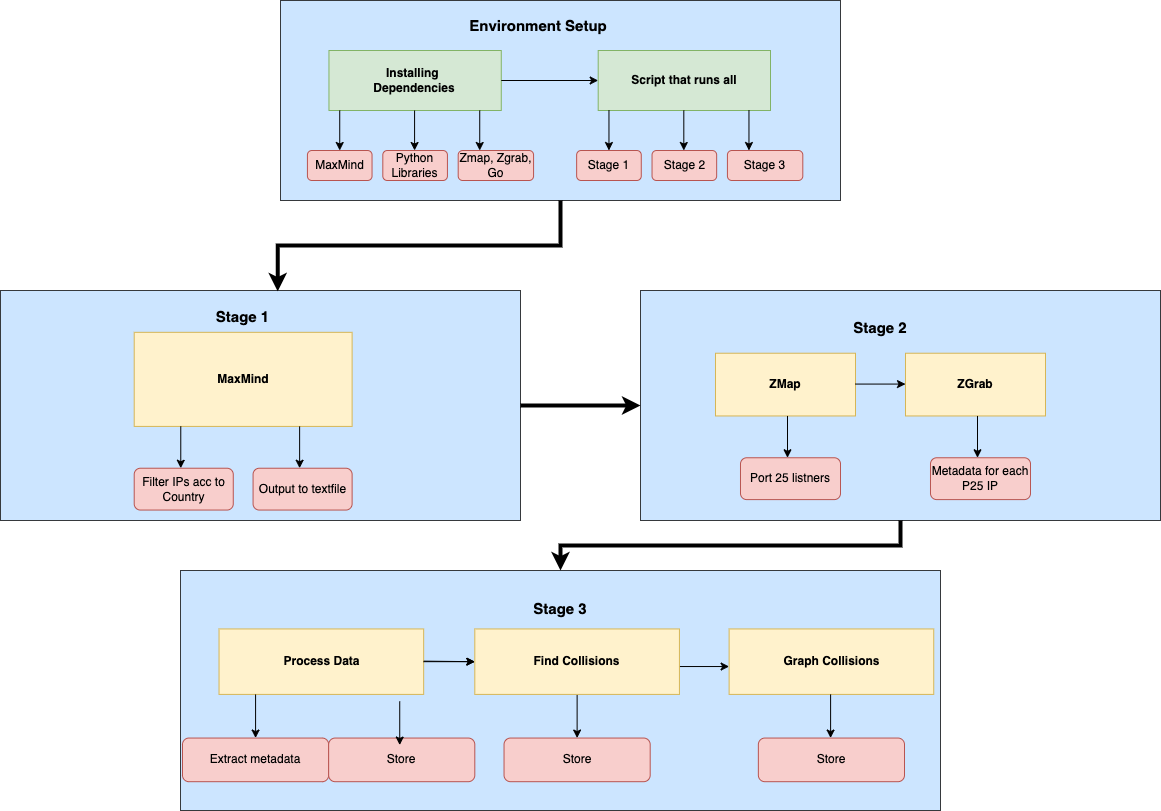

The diagram above was exported from draw.io. Its source (the exported page's mxGraphModel, read from the mxfile embedded in the PNG):
<mxGraphModel dx="2088" dy="741" grid="1" gridSize="10" guides="1" tooltips="1" connect="1" arrows="1" fold="1" page="1" pageScale="1" pageWidth="827" pageHeight="1169" math="0" shadow="0">
  <root>
    <mxCell id="0" />
    <mxCell id="1" parent="0" />
    <mxCell id="qB5kn-7u_8D3P7rGlUio-2" value="" style="group" parent="1" vertex="1" connectable="0">
      <mxGeometry y="30" width="560" height="210" as="geometry" />
    </mxCell>
    <mxCell id="o1l5NkvWylNOVuVNRMH7-1" value="" style="rounded=0;whiteSpace=wrap;html=1;fillColor=#cce5ff;strokeColor=#36393d;" parent="qB5kn-7u_8D3P7rGlUio-2" vertex="1">
      <mxGeometry width="560" height="200" as="geometry" />
    </mxCell>
    <mxCell id="CwRqbkD7rFh6ropkk8RS-6" value="Environment Setup" style="text;html=1;strokeColor=none;fillColor=none;align=center;verticalAlign=middle;whiteSpace=wrap;rounded=0;fontSize=15;fontStyle=1" parent="qB5kn-7u_8D3P7rGlUio-2" vertex="1">
      <mxGeometry x="168.26923076923077" y="10" width="180.3846153846154" height="30" as="geometry" />
    </mxCell>
    <mxCell id="o1l5NkvWylNOVuVNRMH7-19" value="" style="group" parent="qB5kn-7u_8D3P7rGlUio-2" vertex="1" connectable="0">
      <mxGeometry x="26.923076923076923" y="50" width="506.15384615384613" height="160" as="geometry" />
    </mxCell>
    <mxCell id="o1l5NkvWylNOVuVNRMH7-2" value="&lt;b&gt;Installing&amp;nbsp;&lt;br&gt;Dependencies&lt;/b&gt;" style="rounded=0;whiteSpace=wrap;html=1;fillColor=#d5e8d4;strokeColor=#82b366;" parent="o1l5NkvWylNOVuVNRMH7-19" vertex="1">
      <mxGeometry x="21.538461538461537" width="172.3076923076923" height="60" as="geometry" />
    </mxCell>
    <mxCell id="o1l5NkvWylNOVuVNRMH7-3" value="" style="endArrow=classic;html=1;rounded=0;" parent="o1l5NkvWylNOVuVNRMH7-19" edge="1">
      <mxGeometry width="50" height="50" relative="1" as="geometry">
        <mxPoint x="32.30769230769231" y="60" as="sourcePoint" />
        <mxPoint x="32.30769230769231" y="100" as="targetPoint" />
      </mxGeometry>
    </mxCell>
    <mxCell id="o1l5NkvWylNOVuVNRMH7-4" value="" style="endArrow=classic;html=1;rounded=0;" parent="o1l5NkvWylNOVuVNRMH7-19" edge="1">
      <mxGeometry width="50" height="50" relative="1" as="geometry">
        <mxPoint x="107.15384615384615" y="60" as="sourcePoint" />
        <mxPoint x="107.15384615384615" y="100" as="targetPoint" />
      </mxGeometry>
    </mxCell>
    <mxCell id="o1l5NkvWylNOVuVNRMH7-5" value="" style="endArrow=classic;html=1;rounded=0;" parent="o1l5NkvWylNOVuVNRMH7-19" edge="1">
      <mxGeometry width="50" height="50" relative="1" as="geometry">
        <mxPoint x="172.3076923076923" y="60" as="sourcePoint" />
        <mxPoint x="172.3076923076923" y="100" as="targetPoint" />
      </mxGeometry>
    </mxCell>
    <mxCell id="o1l5NkvWylNOVuVNRMH7-6" value="MaxMind" style="rounded=1;whiteSpace=wrap;html=1;fillColor=#f8cecc;strokeColor=#b85450;" parent="o1l5NkvWylNOVuVNRMH7-19" vertex="1">
      <mxGeometry y="100" width="64.61538461538461" height="30" as="geometry" />
    </mxCell>
    <mxCell id="o1l5NkvWylNOVuVNRMH7-7" value="Python&lt;br&gt;Libraries" style="rounded=1;whiteSpace=wrap;html=1;fillColor=#f8cecc;strokeColor=#b85450;" parent="o1l5NkvWylNOVuVNRMH7-19" vertex="1">
      <mxGeometry x="75.38461538461539" y="100" width="64.61538461538461" height="30" as="geometry" />
    </mxCell>
    <mxCell id="o1l5NkvWylNOVuVNRMH7-8" value="Zmap, Zgrab, Go" style="rounded=1;whiteSpace=wrap;html=1;fillColor=#f8cecc;strokeColor=#b85450;" parent="o1l5NkvWylNOVuVNRMH7-19" vertex="1">
      <mxGeometry x="150.76923076923077" y="100" width="75.38461538461539" height="30" as="geometry" />
    </mxCell>
    <mxCell id="o1l5NkvWylNOVuVNRMH7-9" value="&lt;b&gt;Script that runs all&lt;/b&gt;" style="rounded=0;whiteSpace=wrap;html=1;fillColor=#d5e8d4;strokeColor=#82b366;" parent="o1l5NkvWylNOVuVNRMH7-19" vertex="1">
      <mxGeometry x="290.7692307692308" width="172.3076923076923" height="60" as="geometry" />
    </mxCell>
    <mxCell id="o1l5NkvWylNOVuVNRMH7-12" value="" style="endArrow=classic;html=1;rounded=0;" parent="o1l5NkvWylNOVuVNRMH7-19" edge="1">
      <mxGeometry width="50" height="50" relative="1" as="geometry">
        <mxPoint x="301.53846153846155" y="60" as="sourcePoint" />
        <mxPoint x="301.53846153846155" y="100" as="targetPoint" />
      </mxGeometry>
    </mxCell>
    <mxCell id="o1l5NkvWylNOVuVNRMH7-13" value="" style="endArrow=classic;html=1;rounded=0;" parent="o1l5NkvWylNOVuVNRMH7-19" edge="1">
      <mxGeometry width="50" height="50" relative="1" as="geometry">
        <mxPoint x="376.3846153846154" y="60" as="sourcePoint" />
        <mxPoint x="376.3846153846154" y="100" as="targetPoint" />
      </mxGeometry>
    </mxCell>
    <mxCell id="o1l5NkvWylNOVuVNRMH7-14" value="" style="endArrow=classic;html=1;rounded=0;" parent="o1l5NkvWylNOVuVNRMH7-19" edge="1">
      <mxGeometry width="50" height="50" relative="1" as="geometry">
        <mxPoint x="441.5384615384616" y="60" as="sourcePoint" />
        <mxPoint x="441.5384615384616" y="100" as="targetPoint" />
      </mxGeometry>
    </mxCell>
    <mxCell id="o1l5NkvWylNOVuVNRMH7-15" value="Stage 1" style="rounded=1;whiteSpace=wrap;html=1;fillColor=#f8cecc;strokeColor=#b85450;" parent="o1l5NkvWylNOVuVNRMH7-19" vertex="1">
      <mxGeometry x="269.2307692307692" y="100" width="64.61538461538461" height="30" as="geometry" />
    </mxCell>
    <mxCell id="o1l5NkvWylNOVuVNRMH7-16" value="Stage 2" style="rounded=1;whiteSpace=wrap;html=1;fillColor=#f8cecc;strokeColor=#b85450;" parent="o1l5NkvWylNOVuVNRMH7-19" vertex="1">
      <mxGeometry x="344.6153846153846" y="100" width="64.61538461538461" height="30" as="geometry" />
    </mxCell>
    <mxCell id="o1l5NkvWylNOVuVNRMH7-17" value="Stage 3" style="rounded=1;whiteSpace=wrap;html=1;fillColor=#f8cecc;strokeColor=#b85450;" parent="o1l5NkvWylNOVuVNRMH7-19" vertex="1">
      <mxGeometry x="420.00000000000006" y="100" width="75.38461538461539" height="30" as="geometry" />
    </mxCell>
    <mxCell id="o1l5NkvWylNOVuVNRMH7-18" value="" style="endArrow=classic;html=1;rounded=0;entryX=0;entryY=0.5;entryDx=0;entryDy=0;exitX=1;exitY=0.5;exitDx=0;exitDy=0;" parent="o1l5NkvWylNOVuVNRMH7-19" source="o1l5NkvWylNOVuVNRMH7-2" target="o1l5NkvWylNOVuVNRMH7-9" edge="1">
      <mxGeometry width="50" height="50" relative="1" as="geometry">
        <mxPoint x="199.23076923076925" y="29.5" as="sourcePoint" />
        <mxPoint x="274.61538461538464" y="29.5" as="targetPoint" />
      </mxGeometry>
    </mxCell>
    <mxCell id="jNedsOe-0CngPjaeySuj-23" value="" style="group;fillColor=#cce5ff;strokeColor=#36393d;" parent="1" vertex="1" connectable="0">
      <mxGeometry x="360" y="320" width="520" height="230" as="geometry" />
    </mxCell>
    <mxCell id="jNedsOe-0CngPjaeySuj-5" value="" style="rounded=0;whiteSpace=wrap;html=1;fillColor=#cce5ff;strokeColor=#36393d;" parent="jNedsOe-0CngPjaeySuj-23" vertex="1">
      <mxGeometry width="520" height="230" as="geometry" />
    </mxCell>
    <mxCell id="jNedsOe-0CngPjaeySuj-1" value="" style="group" parent="jNedsOe-0CngPjaeySuj-23" vertex="1" connectable="0">
      <mxGeometry x="75" y="62.72727272727273" width="330" height="62.72727272727273" as="geometry" />
    </mxCell>
    <mxCell id="jNedsOe-0CngPjaeySuj-2" value="&lt;b&gt;ZMap&lt;/b&gt;" style="rounded=0;whiteSpace=wrap;html=1;fillColor=#fff2cc;strokeColor=#d6b656;" parent="jNedsOe-0CngPjaeySuj-1" vertex="1">
      <mxGeometry width="140" height="62.72727272727273" as="geometry" />
    </mxCell>
    <mxCell id="jNedsOe-0CngPjaeySuj-3" value="&lt;b&gt;ZGrab&lt;/b&gt;" style="rounded=0;whiteSpace=wrap;html=1;fillColor=#fff2cc;strokeColor=#d6b656;" parent="jNedsOe-0CngPjaeySuj-1" vertex="1">
      <mxGeometry x="190" width="140" height="62.72727272727273" as="geometry" />
    </mxCell>
    <mxCell id="jNedsOe-0CngPjaeySuj-4" value="" style="endArrow=classic;html=1;rounded=0;entryX=0;entryY=0.5;entryDx=0;entryDy=0;exitX=1;exitY=0.5;exitDx=0;exitDy=0;" parent="jNedsOe-0CngPjaeySuj-1" edge="1">
      <mxGeometry width="50" height="50" relative="1" as="geometry">
        <mxPoint x="140" y="30.84090909090909" as="sourcePoint" />
        <mxPoint x="190" y="30.84090909090909" as="targetPoint" />
      </mxGeometry>
    </mxCell>
    <mxCell id="jNedsOe-0CngPjaeySuj-8" value="" style="endArrow=classic;html=1;rounded=0;" parent="jNedsOe-0CngPjaeySuj-23" edge="1">
      <mxGeometry width="50" height="50" relative="1" as="geometry">
        <mxPoint x="147" y="125.45454545454545" as="sourcePoint" />
        <mxPoint x="147" y="167.27272727272725" as="targetPoint" />
      </mxGeometry>
    </mxCell>
    <mxCell id="jNedsOe-0CngPjaeySuj-9" value="Port 25 listners" style="rounded=1;whiteSpace=wrap;html=1;fillColor=#f8cecc;strokeColor=#b85450;" parent="jNedsOe-0CngPjaeySuj-23" vertex="1">
      <mxGeometry x="100" y="167.27272727272725" width="100" height="41.81818181818181" as="geometry" />
    </mxCell>
    <mxCell id="jNedsOe-0CngPjaeySuj-10" value="" style="endArrow=classic;html=1;rounded=0;" parent="jNedsOe-0CngPjaeySuj-23" edge="1">
      <mxGeometry width="50" height="50" relative="1" as="geometry">
        <mxPoint x="337" y="125.45454545454545" as="sourcePoint" />
        <mxPoint x="337" y="167.27272727272725" as="targetPoint" />
      </mxGeometry>
    </mxCell>
    <mxCell id="jNedsOe-0CngPjaeySuj-11" value="Metadata for each P25 IP" style="rounded=1;whiteSpace=wrap;html=1;fillColor=#f8cecc;strokeColor=#b85450;" parent="jNedsOe-0CngPjaeySuj-23" vertex="1">
      <mxGeometry x="290" y="167.27272727272725" width="100" height="41.81818181818181" as="geometry" />
    </mxCell>
    <mxCell id="jNedsOe-0CngPjaeySuj-12" value="Stage 2" style="text;html=1;strokeColor=none;fillColor=none;align=center;verticalAlign=middle;whiteSpace=wrap;rounded=0;fontSize=15;fontStyle=1" parent="jNedsOe-0CngPjaeySuj-23" vertex="1">
      <mxGeometry x="210" y="20.909090909090907" width="60" height="31.363636363636363" as="geometry" />
    </mxCell>
    <mxCell id="jNedsOe-0CngPjaeySuj-24" value="" style="group;fillColor=#cce5ff;strokeColor=#36393d;" parent="1" vertex="1" connectable="0">
      <mxGeometry x="-100" y="600" width="760" height="240" as="geometry" />
    </mxCell>
    <mxCell id="jNedsOe-0CngPjaeySuj-25" value="" style="rounded=0;whiteSpace=wrap;html=1;fillColor=#cce5ff;strokeColor=#36393d;" parent="jNedsOe-0CngPjaeySuj-24" vertex="1">
      <mxGeometry width="760" height="240.00000000000003" as="geometry" />
    </mxCell>
    <mxCell id="jNedsOe-0CngPjaeySuj-34" value="Stage 3" style="text;html=1;strokeColor=none;fillColor=none;align=center;verticalAlign=middle;whiteSpace=wrap;rounded=0;fontSize=15;fontStyle=1" parent="jNedsOe-0CngPjaeySuj-24" vertex="1">
      <mxGeometry x="336.153076923077" y="21.81818181818182" width="87.6923076923077" height="32.72727272727273" as="geometry" />
    </mxCell>
    <mxCell id="jNedsOe-0CngPjaeySuj-26" value="" style="group" parent="jNedsOe-0CngPjaeySuj-24" vertex="1" connectable="0">
      <mxGeometry x="38.53846153846155" y="58.45454545454545" width="482.30769230769243" height="76.36363636363636" as="geometry" />
    </mxCell>
    <mxCell id="jNedsOe-0CngPjaeySuj-27" value="&lt;b&gt;Process Data&lt;/b&gt;" style="rounded=0;whiteSpace=wrap;html=1;fillColor=#fff2cc;strokeColor=#d6b656;" parent="jNedsOe-0CngPjaeySuj-26" vertex="1">
      <mxGeometry width="204.61538461538467" height="65.45454545454545" as="geometry" />
    </mxCell>
    <mxCell id="jNedsOe-0CngPjaeySuj-29" value="" style="endArrow=classic;html=1;rounded=0;exitX=1;exitY=0.5;exitDx=0;exitDy=0;" parent="jNedsOe-0CngPjaeySuj-26" edge="1">
      <mxGeometry width="50" height="50" relative="1" as="geometry">
        <mxPoint x="204.61538461538467" y="32.18181818181818" as="sourcePoint" />
        <mxPoint x="255.76923076923083" y="32.72727272727273" as="targetPoint" />
      </mxGeometry>
    </mxCell>
    <mxCell id="jNedsOe-0CngPjaeySuj-32" value="" style="endArrow=classic;html=1;rounded=0;" parent="jNedsOe-0CngPjaeySuj-26" edge="1">
      <mxGeometry width="50" height="50" relative="1" as="geometry">
        <mxPoint x="358.0769230769231" y="65.45454545454545" as="sourcePoint" />
        <mxPoint x="358.0769230769231" y="109.0909090909091" as="targetPoint" />
      </mxGeometry>
    </mxCell>
    <mxCell id="CwRqbkD7rFh6ropkk8RS-5" value="" style="edgeStyle=orthogonalEdgeStyle;rounded=0;orthogonalLoop=1;jettySize=auto;html=1;" parent="jNedsOe-0CngPjaeySuj-26" edge="1">
      <mxGeometry relative="1" as="geometry">
        <mxPoint x="458.923076923077" y="37.570909090909154" as="sourcePoint" />
        <mxPoint x="510.07692307692315" y="37.570909090909154" as="targetPoint" />
      </mxGeometry>
    </mxCell>
    <mxCell id="jNedsOe-0CngPjaeySuj-31" value="Extract metadata" style="rounded=1;whiteSpace=wrap;html=1;fillColor=#f8cecc;strokeColor=#b85450;" parent="jNedsOe-0CngPjaeySuj-24" vertex="1">
      <mxGeometry x="2" y="167.54545454545456" width="146.1538461538462" height="43.63636363636364" as="geometry" />
    </mxCell>
    <mxCell id="jNedsOe-0CngPjaeySuj-30" value="" style="endArrow=classic;html=1;rounded=0;" parent="jNedsOe-0CngPjaeySuj-24" edge="1">
      <mxGeometry width="50" height="50" relative="1" as="geometry">
        <mxPoint x="75.0769230769231" y="123.9090909090909" as="sourcePoint" />
        <mxPoint x="75.0769230769231" y="167.54545454545456" as="targetPoint" />
      </mxGeometry>
    </mxCell>
    <mxCell id="nDD94XdpnM4K_rpZ7ocz-5" value="Store" style="rounded=1;whiteSpace=wrap;html=1;fillColor=#f8cecc;strokeColor=#b85450;" parent="jNedsOe-0CngPjaeySuj-24" vertex="1">
      <mxGeometry x="148.1538461538462" y="167.54545454545456" width="146.1538461538462" height="43.63636363636364" as="geometry" />
    </mxCell>
    <mxCell id="nDD94XdpnM4K_rpZ7ocz-4" value="" style="endArrow=classic;html=1;rounded=0;" parent="jNedsOe-0CngPjaeySuj-24" edge="1">
      <mxGeometry width="50" height="50" relative="1" as="geometry">
        <mxPoint x="219.23076923076925" y="130.9090909090909" as="sourcePoint" />
        <mxPoint x="219.23076923076925" y="174.54545454545456" as="targetPoint" />
      </mxGeometry>
    </mxCell>
    <mxCell id="jNedsOe-0CngPjaeySuj-33" value="Store" style="rounded=1;whiteSpace=wrap;html=1;fillColor=#f8cecc;strokeColor=#b85450;" parent="jNedsOe-0CngPjaeySuj-24" vertex="1">
      <mxGeometry x="323.53846153846166" y="167.54545454545456" width="146.1538461538462" height="43.63636363636364" as="geometry" />
    </mxCell>
    <mxCell id="CwRqbkD7rFh6ropkk8RS-1" value="&lt;b&gt;Graph&amp;nbsp;Collisions&lt;/b&gt;" style="rounded=0;whiteSpace=wrap;html=1;fillColor=#fff2cc;strokeColor=#d6b656;" parent="jNedsOe-0CngPjaeySuj-24" vertex="1">
      <mxGeometry x="548.6153846153848" y="58.45454545454545" width="204.61538461538467" height="65.45454545454545" as="geometry" />
    </mxCell>
    <mxCell id="jNedsOe-0CngPjaeySuj-28" value="&lt;b&gt;Find Collisions&lt;/b&gt;" style="rounded=0;whiteSpace=wrap;html=1;fillColor=#fff2cc;strokeColor=#d6b656;" parent="jNedsOe-0CngPjaeySuj-24" vertex="1">
      <mxGeometry x="294.3076923076924" y="58.45454545454545" width="204.61538461538467" height="65.45454545454545" as="geometry" />
    </mxCell>
    <mxCell id="CwRqbkD7rFh6ropkk8RS-2" value="Store" style="rounded=1;whiteSpace=wrap;html=1;fillColor=#f8cecc;strokeColor=#b85450;" parent="jNedsOe-0CngPjaeySuj-24" vertex="1">
      <mxGeometry x="577.846153846154" y="167.54545454545456" width="146.1538461538462" height="43.63636363636364" as="geometry" />
    </mxCell>
    <mxCell id="CwRqbkD7rFh6ropkk8RS-3" value="" style="endArrow=classic;html=1;rounded=0;" parent="jNedsOe-0CngPjaeySuj-24" edge="1">
      <mxGeometry width="50" height="50" relative="1" as="geometry">
        <mxPoint x="650.1046153846155" y="123.9090909090909" as="sourcePoint" />
        <mxPoint x="650.1046153846155" y="167.54545454545456" as="targetPoint" />
      </mxGeometry>
    </mxCell>
    <mxCell id="CwRqbkD7rFh6ropkk8RS-4" value="" style="edgeStyle=orthogonalEdgeStyle;rounded=0;orthogonalLoop=1;jettySize=auto;html=1;" parent="jNedsOe-0CngPjaeySuj-24" source="jNedsOe-0CngPjaeySuj-27" target="jNedsOe-0CngPjaeySuj-28" edge="1">
      <mxGeometry relative="1" as="geometry" />
    </mxCell>
    <mxCell id="qB5kn-7u_8D3P7rGlUio-1" value="" style="group" parent="1" vertex="1" connectable="0">
      <mxGeometry x="-280" y="320" width="520" height="230" as="geometry" />
    </mxCell>
    <mxCell id="1XvC3KG2YN0cy12uOrHj-2" value="" style="rounded=0;whiteSpace=wrap;html=1;fillColor=#cce5ff;strokeColor=#36393d;" parent="qB5kn-7u_8D3P7rGlUio-1" vertex="1">
      <mxGeometry width="520" height="230" as="geometry" />
    </mxCell>
    <mxCell id="1XvC3KG2YN0cy12uOrHj-12" value="" style="group" parent="qB5kn-7u_8D3P7rGlUio-1" vertex="1" connectable="0">
      <mxGeometry x="133.71428571428572" y="41.81818181818181" width="217.90476190476193" height="177.72727272727272" as="geometry" />
    </mxCell>
    <mxCell id="1XvC3KG2YN0cy12uOrHj-1" value="&lt;b&gt;MaxMind&lt;/b&gt;" style="rounded=0;whiteSpace=wrap;html=1;fillColor=#fff2cc;strokeColor=#d6b656;" parent="1XvC3KG2YN0cy12uOrHj-12" vertex="1">
      <mxGeometry width="217.90476190476193" height="94.0909090909091" as="geometry" />
    </mxCell>
    <mxCell id="1XvC3KG2YN0cy12uOrHj-3" value="" style="endArrow=classic;html=1;rounded=0;" parent="1XvC3KG2YN0cy12uOrHj-12" edge="1">
      <mxGeometry width="50" height="50" relative="1" as="geometry">
        <mxPoint x="46.55238095238096" y="94.0909090909091" as="sourcePoint" />
        <mxPoint x="46.55238095238096" y="135.9090909090909" as="targetPoint" />
      </mxGeometry>
    </mxCell>
    <mxCell id="1XvC3KG2YN0cy12uOrHj-6" value="Filter IPs acc to Country" style="rounded=1;whiteSpace=wrap;html=1;fillColor=#f8cecc;strokeColor=#b85450;" parent="1XvC3KG2YN0cy12uOrHj-12" vertex="1">
      <mxGeometry y="135.9090909090909" width="99.04761904761907" height="41.81818181818181" as="geometry" />
    </mxCell>
    <mxCell id="1XvC3KG2YN0cy12uOrHj-9" value="" style="endArrow=classic;html=1;rounded=0;" parent="1XvC3KG2YN0cy12uOrHj-12" edge="1">
      <mxGeometry width="50" height="50" relative="1" as="geometry">
        <mxPoint x="165.40952380952385" y="94.0909090909091" as="sourcePoint" />
        <mxPoint x="165.40952380952385" y="135.9090909090909" as="targetPoint" />
      </mxGeometry>
    </mxCell>
    <mxCell id="1XvC3KG2YN0cy12uOrHj-10" value="Output to textfile" style="rounded=1;whiteSpace=wrap;html=1;fillColor=#f8cecc;strokeColor=#b85450;" parent="1XvC3KG2YN0cy12uOrHj-12" vertex="1">
      <mxGeometry x="118.85714285714288" y="135.9090909090909" width="99.04761904761907" height="41.81818181818181" as="geometry" />
    </mxCell>
    <mxCell id="1XvC3KG2YN0cy12uOrHj-13" value="Stage 1" style="text;html=1;strokeColor=none;fillColor=none;align=center;verticalAlign=middle;whiteSpace=wrap;rounded=0;fontSize=15;fontStyle=1" parent="qB5kn-7u_8D3P7rGlUio-1" vertex="1">
      <mxGeometry x="212.95238095238096" y="10.454545454545453" width="59.42857142857143" height="31.363636363636363" as="geometry" />
    </mxCell>
    <mxCell id="8ppZ52W1fxFNXInitU3w-2" style="edgeStyle=orthogonalEdgeStyle;rounded=0;orthogonalLoop=1;jettySize=auto;html=1;exitX=0.5;exitY=1;exitDx=0;exitDy=0;entryX=0.533;entryY=0.004;entryDx=0;entryDy=0;strokeWidth=4;entryPerimeter=0;" edge="1" parent="1" source="o1l5NkvWylNOVuVNRMH7-1" target="1XvC3KG2YN0cy12uOrHj-2">
      <mxGeometry relative="1" as="geometry" />
    </mxCell>
    <mxCell id="8ppZ52W1fxFNXInitU3w-3" style="edgeStyle=orthogonalEdgeStyle;rounded=0;orthogonalLoop=1;jettySize=auto;html=1;exitX=1;exitY=0.5;exitDx=0;exitDy=0;entryX=0;entryY=0.5;entryDx=0;entryDy=0;strokeWidth=4;" edge="1" parent="1" source="1XvC3KG2YN0cy12uOrHj-2" target="jNedsOe-0CngPjaeySuj-5">
      <mxGeometry relative="1" as="geometry">
        <Array as="points">
          <mxPoint x="300" y="435" />
          <mxPoint x="300" y="435" />
        </Array>
      </mxGeometry>
    </mxCell>
    <mxCell id="8ppZ52W1fxFNXInitU3w-4" style="edgeStyle=orthogonalEdgeStyle;rounded=0;orthogonalLoop=1;jettySize=auto;html=1;exitX=0.5;exitY=1;exitDx=0;exitDy=0;strokeWidth=4;" edge="1" parent="1" source="jNedsOe-0CngPjaeySuj-5" target="jNedsOe-0CngPjaeySuj-25">
      <mxGeometry relative="1" as="geometry" />
    </mxCell>
  </root>
</mxGraphModel>